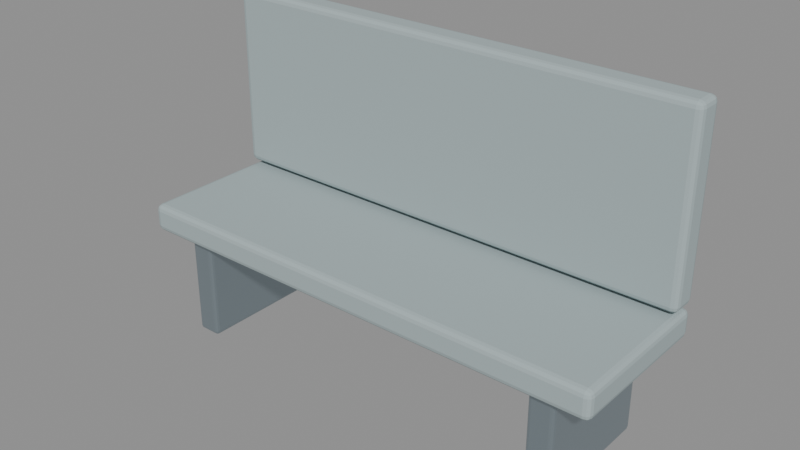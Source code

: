 # Source: RD_WaitingBench.blend  (saved by Blender 5.2.45; exported with 4.5.12 LTS)
import bpy
from mathutils import Matrix  # noqa: F401  (used for matrix-valued properties, if any)

bpy.ops.wm.read_factory_settings(use_empty=True)
scene = bpy.context.scene
scene.name = 'Scene'

# ---- materials (node trees are filled in below, after node groups)
mat_rd_steel = bpy.data.materials.new('RD_Steel')
mat_rd_steel.diffuse_color = (0.36, 0.43, 0.47, 1.0)
mat_rd_fabric = bpy.data.materials.new('RD_Fabric')
mat_rd_fabric.diffuse_color = (0.38, 0.46, 0.47, 1.0)

# ---- material node trees
mat_rd_steel.use_nodes = True; mat_rd_steel.node_tree.nodes.clear()
_N = mat_rd_steel.node_tree.nodes; _L = mat_rd_steel.node_tree.links
n0 = _N.new('ShaderNodeBsdfPrincipled'); n0.name = 'Principled BSDF'; n0.location = (-200, 100)
n0.inputs[0].default_value = (0.36, 0.43, 0.47, 1.0)
n0.inputs[1].default_value = 0.8
n0.inputs[2].default_value = 0.34
n0.inputs[10].default_value = 0.005
n1 = _N.new('ShaderNodeOutputMaterial'); n1.name = 'Material Output'; n1.location = (200, 100)
_L.new(n0.outputs[0], n1.inputs[0])
n1.is_active_output = True
mat_rd_fabric.use_nodes = True; mat_rd_fabric.node_tree.nodes.clear()
_N = mat_rd_fabric.node_tree.nodes; _L = mat_rd_fabric.node_tree.links
n0 = _N.new('ShaderNodeBsdfPrincipled'); n0.name = 'Principled BSDF'; n0.location = (-200, 100)
n0.inputs[0].default_value = (0.38, 0.46, 0.47, 1.0)
n0.inputs[2].default_value = 0.9
n0.inputs[10].default_value = 0.005
n1 = _N.new('ShaderNodeOutputMaterial'); n1.name = 'Material Output'; n1.location = (200, 100)
_L.new(n0.outputs[0], n1.inputs[0])
n1.is_active_output = True

# ---- meshes
me_bench_leg = bpy.data.meshes.new('Bench_Leg')
me_bench_leg.from_pydata([(0.745, 0.235, 0.025), (0.655, 0.235, 0.025), (0.655, -0.235, 0.025), (0.745, -0.235, 0.025), (0.745, 0.235, 0.415), (0.655, 0.235, 0.415), (0.655, -0.235, 0.415), (0.745, -0.235, 0.415)], [], [(0, 3, 2, 1), (4, 5, 6, 7), (0, 1, 5, 4), (1, 2, 6, 5), (2, 3, 7, 6), (3, 0, 4, 7)])
_uv = me_bench_leg.uv_layers.new(name='UVMap')
_uv.uv.foreach_set('vector', [0.745, 0.235, 0.745, -0.235, 0.655, -0.235, 0.655, 0.235, 0.745, 0.235, 0.655, 0.235, 0.655, -0.235, 0.745, -0.235, 0.745, 0.025, 0.655, 0.025, 0.655, 0.415, 0.745, 0.415, 0.235, 0.025, -0.235, 0.025, -0.235, 0.415, 0.235, 0.415, 0.655, 0.025, 0.745, 0.025, 0.745, 0.415, 0.655, 0.415, -0.235, 0.025, 0.235, 0.025, 0.235, 0.415, -0.235, 0.415])
me_bench_leg.materials.append(mat_rd_steel)
me_bench_leg.update()
me_bench_leg_001 = bpy.data.meshes.new('Bench_Leg.001')
me_bench_leg_001.from_pydata([(-0.655, 0.235, 0.025), (-0.745, 0.235, 0.025), (-0.745, -0.235, 0.025), (-0.655, -0.235, 0.025), (-0.655, 0.235, 0.415), (-0.745, 0.235, 0.415), (-0.745, -0.235, 0.415), (-0.655, -0.235, 0.415)], [], [(0, 3, 2, 1), (4, 5, 6, 7), (0, 1, 5, 4), (1, 2, 6, 5), (2, 3, 7, 6), (3, 0, 4, 7)])
_uv = me_bench_leg_001.uv_layers.new(name='UVMap')
_uv.uv.foreach_set('vector', [-0.655, 0.235, -0.655, -0.235, -0.745, -0.235, -0.745, 0.235, -0.655, 0.235, -0.745, 0.235, -0.745, -0.235, -0.655, -0.235, -0.655, 0.025, -0.745, 0.025, -0.745, 0.415, -0.655, 0.415, 0.235, 0.025, -0.235, 0.025, -0.235, 0.415, 0.235, 0.415, -0.745, 0.025, -0.655, 0.025, -0.655, 0.415, -0.745, 0.415, -0.235, 0.025, 0.235, 0.025, 0.235, 0.415, -0.235, 0.415])
me_bench_leg_001.materials.append(mat_rd_steel)
me_bench_leg_001.update()
me_seat = bpy.data.meshes.new('Seat')
me_seat.from_pydata([(0.875, 0.28, 0.4), (-0.875, 0.28, 0.4), (-0.875, -0.28, 0.4), (0.875, -0.28, 0.4), (0.875, 0.28, 0.5), (-0.875, 0.28, 0.5), (-0.875, -0.28, 0.5), (0.875, -0.28, 0.5)], [], [(0, 3, 2, 1), (4, 5, 6, 7), (0, 1, 5, 4), (1, 2, 6, 5), (2, 3, 7, 6), (3, 0, 4, 7)])
_uv = me_seat.uv_layers.new(name='UVMap')
_uv.uv.foreach_set('vector', [0.875, 0.28, 0.875, -0.28, -0.875, -0.28, -0.875, 0.28, 0.875, 0.28, -0.875, 0.28, -0.875, -0.28, 0.875, -0.28, 0.875, 0.4, -0.875, 0.4, -0.875, 0.5, 0.875, 0.5, 0.28, 0.4, -0.28, 0.4, -0.28, 0.5, 0.28, 0.5, -0.875, 0.4, 0.875, 0.4, 0.875, 0.5, -0.875, 0.5, -0.28, 0.4, 0.28, 0.4, 0.28, 0.5, -0.28, 0.5])
me_seat.materials.append(mat_rd_fabric)
me_seat.update()
me_back = bpy.data.meshes.new('Back')
me_back.from_pydata([(0.875, 0.28, 0.515), (-0.875, 0.28, 0.515), (-0.875, 0.18, 0.515), (0.875, 0.18, 0.515), (0.875, 0.28, 1.165), (-0.875, 0.28, 1.165), (-0.875, 0.18, 1.165), (0.875, 0.18, 1.165)], [], [(0, 3, 2, 1), (4, 5, 6, 7), (0, 1, 5, 4), (1, 2, 6, 5), (2, 3, 7, 6), (3, 0, 4, 7)])
_uv = me_back.uv_layers.new(name='UVMap')
_uv.uv.foreach_set('vector', [0.875, 0.28, 0.875, 0.18, -0.875, 0.18, -0.875, 0.28, 0.875, 0.28, -0.875, 0.28, -0.875, 0.18, 0.875, 0.18, 0.875, 0.515, -0.875, 0.515, -0.875, 1.165, 0.875, 1.165, 0.28, 0.515, 0.18, 0.515, 0.18, 1.165, 0.28, 1.165, -0.875, 0.515, 0.875, 0.515, 0.875, 1.165, -0.875, 1.165, 0.18, 0.515, 0.28, 0.515, 0.28, 1.165, 0.18, 1.165])
me_back.materials.append(mat_rd_fabric)
me_back.update()

# ---- objects
ob_bench_leg = bpy.data.objects.new('Bench_Leg', me_bench_leg)
ob_bench_leg_001 = bpy.data.objects.new('Bench_Leg.001', me_bench_leg_001)
ob_seat = bpy.data.objects.new('Seat', me_seat)
ob_back = bpy.data.objects.new('Back', me_back)

# ---- transforms, parenting, visibility, modifiers, constraints
ob_bench_leg.location = (0.0, 0.0, 0.0)
_m = ob_bench_leg.modifiers.new('Manufactured_Bevel', 'BEVEL')
_m.width = 0.014
_m.width_pct = 0.014
_m.segments = 3
_m.angle_limit = 0.48
_m.harden_normals = True
_m = ob_bench_leg.modifiers.new('Weighted_Normal', 'WEIGHTED_NORMAL')
_m.keep_sharp = True
ob_bench_leg_001.location = (0.0, 0.0, 0.0)
_m = ob_bench_leg_001.modifiers.new('Manufactured_Bevel', 'BEVEL')
_m.width = 0.014
_m.width_pct = 0.014
_m.segments = 3
_m.angle_limit = 0.48
_m.harden_normals = True
_m = ob_bench_leg_001.modifiers.new('Weighted_Normal', 'WEIGHTED_NORMAL')
_m.keep_sharp = True
ob_seat.location = (0.0, 0.0, 0.0)
_m = ob_seat.modifiers.new('Manufactured_Bevel', 'BEVEL')
_m.width = 0.022
_m.width_pct = 0.022
_m.segments = 3
_m.angle_limit = 0.48
_m.harden_normals = True
_m = ob_seat.modifiers.new('Weighted_Normal', 'WEIGHTED_NORMAL')
_m.keep_sharp = True
ob_back.location = (0.0, 0.0, 0.0)
_m = ob_back.modifiers.new('Manufactured_Bevel', 'BEVEL')
_m.width = 0.022
_m.width_pct = 0.022
_m.segments = 3
_m.angle_limit = 0.48
_m.harden_normals = True
_m = ob_back.modifiers.new('Weighted_Normal', 'WEIGHTED_NORMAL')
_m.keep_sharp = True

# ---- collection membership
scene.collection.objects.link(ob_bench_leg)
scene.collection.objects.link(ob_bench_leg_001)
scene.collection.objects.link(ob_seat)
scene.collection.objects.link(ob_back)

# ---- scene / render settings (as saved in the file)
scene.frame_start = 1; scene.frame_end = 250; scene.frame_set(1)
scene.render.engine = 'BLENDER_EEVEE_NEXT'
scene.render.bake_bias = 0.0
scene.render.bake_samples = 0
scene.render.compositor_device = 'GPU'
scene.eevee.use_volume_custom_range = False
scene.eevee.fast_gi_thickness_near = 0.1
scene.eevee.fast_gi_thickness_far = 0.0
scene.eevee.ray_tracing_options.screen_trace_thickness = 0.1
bpy.context.view_layer.update()

# ---- added for rendering (the .blend has no active camera and no usable light): camera, sun + grey world if the file has none
cam_auto = bpy.data.cameras.new('AutoCamera')
cam_auto.lens = 50.0
cam_auto.sensor_width = 36.0
cam_auto.clip_end = 1000.0
ob_auto_camera = bpy.data.objects.new('AutoCamera', cam_auto)
scene.collection.objects.link(ob_auto_camera)
ob_auto_camera.location = (2.00065, -2.40078, 2.19552)
ob_auto_camera.rotation_euler = (1.09748, -7.21219e-08, 0.694738)
scene.camera = ob_auto_camera
light_auto_sun = bpy.data.lights.new('AutoSun', 'SUN')
light_auto_sun.energy = 3.0
light_auto_sun.angle = 0.0523599
ob_auto_sun = bpy.data.objects.new('AutoSun', light_auto_sun)
scene.collection.objects.link(ob_auto_sun)
ob_auto_sun.rotation_euler = (0.872665, 0.174533, 0.523599)
if scene.world is None:
    world_auto = bpy.data.worlds.new('AutoWorld')
    world_auto.color = (0.3, 0.3, 0.3)
    scene.world = world_auto
bpy.context.view_layer.update()

